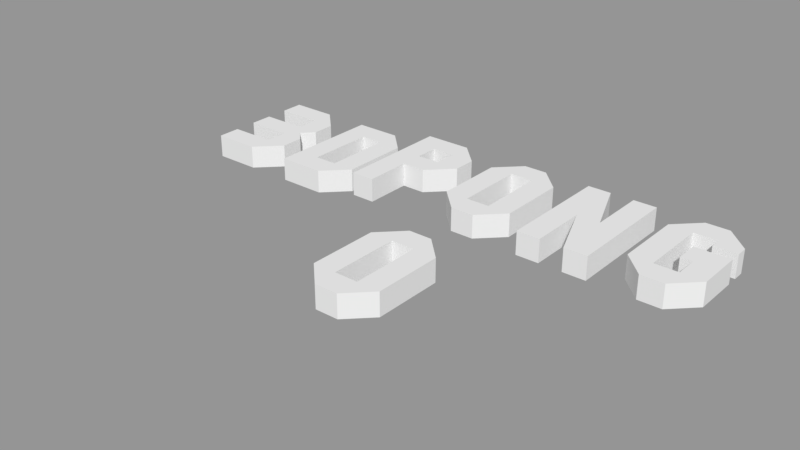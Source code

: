 # Source: 3d_pong_models.blend  (saved by Blender 2.79.0; exported with 4.5.12 LTS)
import bpy
from mathutils import Matrix  # noqa: F401  (used for matrix-valued properties, if any)

bpy.ops.wm.read_factory_settings(use_empty=True)
scene = bpy.context.scene
scene.name = 'TitleScreen'

# ---- collections
col_collection_1_003 = bpy.data.collections.new('Collection 1.003'); scene.collection.children.link(col_collection_1_003)

# ---- meshes
me_letter_o = bpy.data.meshes.new('letter_O')
me_letter_o.from_pydata([(-1.0, -5.0, 1.0), (-1.0, 5.0, 1.0), (-3.0, 3.0, 1.0), (-1.0, 3.0, 1.0), (-3.0, -3.0, 1.0), (-1.0, -3.0, 1.0), (1.0, -5.0, 1.0), (1.0, 5.0, 1.0), (1.0, 3.0, 1.0), (3.0, 3.0, 1.0), (1.0, -3.0, 1.0), (3.0, -3.0, 1.0), (-3.0, -3.0, -1.0), (-1.0, -5.0, -1.0), (-1.0, 3.0, -1.0), (-1.0, 5.0, -1.0), (-3.0, 3.0, -1.0), (-1.0, -3.0, -1.0), (1.0, -3.0, -1.0), (1.0, -5.0, -1.0), (3.0, 3.0, -1.0), (1.0, 5.0, -1.0), (1.0, 3.0, -1.0), (3.0, -3.0, -1.0)], [], [(2, 3, 1), (4, 5, 3, 2), (4, 0, 5), (8, 9, 7), (10, 11, 9, 8), (6, 11, 10), (3, 8, 7, 1), (0, 6, 10, 5), (16, 15, 14), (12, 16, 14, 17), (12, 17, 13), (22, 21, 20), (18, 22, 20, 23), (19, 18, 23), (14, 15, 21, 22), (13, 17, 18, 19), (0, 13, 19, 6), (2, 16, 12, 4), (10, 18, 17, 5), (1, 15, 16, 2), (9, 20, 21, 7), (3, 14, 22, 8), (8, 22, 18, 10), (5, 17, 14, 3), (7, 21, 15, 1), (4, 12, 13, 0), (6, 19, 23, 11), (11, 23, 20, 9)])
me_letter_o.use_remesh_preserve_volume = False
me_letter_o.use_remesh_preserve_attributes = False
me_letter_o.use_mirror_vertex_groups = False
me_letter_o.update()
me_logo_pong = bpy.data.meshes.new('logo_PONG')
me_logo_pong.from_pydata([(11.0, -5.0, 1.0), (13.0, 2.0, 1.0), (11.0, 5.0, 1.0), (9.0, 3.0, 1.0), (9.0, -3.0, 1.0), (11.0, -3.0, 1.0), (11.0, 3.0, 1.0), (13.0, -5.0, 1.0), (12.0, 1.0, 1.0), (13.0, 5.0, 1.0), (12.0, -1.0, 1.0), (13.0, 3.0, 1.0), (13.0, -3.0, 1.0), (15.0, -3.0, 1.0), (13.0, -1.0, 1.0), (15.0, 1.0, 1.0), (15.0, 3.0, 1.0), (13.0, 1.0, 1.0), (15.0, -1.0, 1.0), (15.0, 2.0, 1.0), (13.0, 3.0, -1.0), (15.0, 3.0, -1.0), (9.0, -3.0, -1.0), (11.0, -5.0, -1.0), (11.0, 3.0, -1.0), (11.0, 5.0, -1.0), (9.0, 3.0, -1.0), (11.0, -3.0, -1.0), (13.0, -3.0, -1.0), (13.0, -5.0, -1.0), (13.0, 1.0, -1.0), (12.0, 1.0, -1.0), (12.0, -1.0, -1.0), (13.0, -1.0, -1.0), (13.0, 5.0, -1.0), (13.0, 2.0, -1.0), (15.0, 2.0, -1.0), (15.0, -3.0, -1.0), (15.0, -1.0, -1.0), (15.0, 1.0, -1.0), (1.0, -5.0, 1.0), (3.0, -5.0, 1.0), (1.0, 5.0, 1.0), (3.0, 5.0, 1.0), (1.0, 0.0, 1.0), (3.0, 0.0, 1.0), (5.0, -5.0, 1.0), (7.0, -5.0, 1.0), (5.0, 5.0, 1.0), (7.0, 5.0, 1.0), (5.0, 0.0, 1.0), (7.0, 0.0, 1.0), (1.0, -5.0, -1.0), (3.0, -5.0, -1.0), (3.0, 0.0, -1.0), (3.0, 5.0, -1.0), (1.0, 5.0, -1.0), (1.0, 0.0, -1.0), (5.0, 0.0, -1.0), (5.0, -5.0, -1.0), (7.0, -5.0, -1.0), (7.0, 5.0, -1.0), (5.0, 5.0, -1.0), (7.0, 0.0, -1.0), (-5.0, -5.0, 1.0), (-5.0, 5.0, 1.0), (-7.0, 3.0, 1.0), (-5.0, 3.0, 1.0), (-7.0, -3.0, 1.0), (-5.0, -3.0, 1.0), (-3.0, -5.0, 1.0), (-3.0, 5.0, 1.0), (-3.0, 3.0, 1.0), (-1.0, 3.0, 1.0), (-3.0, -3.0, 1.0), (-1.0, -3.0, 1.0), (-7.0, -3.0, -1.0), (-5.0, -5.0, -1.0), (-5.0, 3.0, -1.0), (-5.0, 5.0, -1.0), (-7.0, 3.0, -1.0), (-5.0, -3.0, -1.0), (-3.0, -3.0, -1.0), (-3.0, -5.0, -1.0), (-1.0, 3.0, -1.0), (-3.0, 5.0, -1.0), (-3.0, 3.0, -1.0), (-1.0, -3.0, -1.0), (-15.0, -5.0, 1.0), (-13.0, -5.0, 1.0), (-15.0, 5.0, 1.0), (-13.0, 5.0, 1.0), (-15.0, 3.0, 1.0), (-13.0, 3.0, 1.0), (-15.0, 1.0, 1.0), (-13.0, 1.0, 1.0), (-15.0, -1.0, 1.0), (-13.0, -1.0, 1.0), (-11.0, 5.0, 1.0), (-11.0, 3.0, 1.0), (-9.0, 3.0, 1.0), (-11.0, 1.0, 1.0), (-9.0, 1.0, 1.0), (-11.0, -1.0, 1.0), (-15.0, -5.0, -1.0), (-13.0, -5.0, -1.0), (-15.0, 5.0, -1.0), (-13.0, 5.0, -1.0), (-15.0, 3.0, -1.0), (-13.0, 3.0, -1.0), (-15.0, 1.0, -1.0), (-13.0, 1.0, -1.0), (-15.0, -1.0, -1.0), (-13.0, -1.0, -1.0), (-11.0, 5.0, -1.0), (-11.0, 3.0, -1.0), (-9.0, 3.0, -1.0), (-11.0, 1.0, -1.0), (-9.0, 1.0, -1.0), (-11.0, -1.0, -1.0)], [], [(3, 6, 2), (4, 0, 5), (4, 5, 6, 3), (14, 18, 15, 17), (7, 13, 12), (12, 13, 18, 14), (6, 11, 9, 2), (0, 7, 12, 5), (14, 17, 8, 10), (9, 11, 16), (16, 11, 1, 19), (26, 25, 24), (22, 27, 23), (22, 26, 24, 27), (33, 30, 39, 38), (29, 28, 37), (28, 33, 38, 37), (24, 25, 34, 20), (23, 27, 28, 29), (33, 32, 31, 30), (34, 21, 20), (21, 36, 35, 20), (3, 26, 22, 4), (6, 24, 20, 11), (8, 31, 32, 10), (9, 34, 25, 2), (19, 36, 21, 16), (5, 27, 24, 6), (0, 23, 29, 7), (1, 35, 36, 19), (11, 20, 35, 1), (12, 28, 27, 5), (7, 29, 37, 13), (4, 22, 23, 0), (18, 38, 39, 15), (15, 39, 30, 17), (17, 30, 31, 8), (13, 37, 38, 18), (2, 25, 26, 3), (16, 21, 34, 9), (10, 32, 33, 14), (14, 33, 28, 12), (44, 45, 43, 42), (50, 51, 49, 48), (46, 47, 51, 50), (45, 46, 50, 43), (40, 41, 45, 44), (57, 56, 55, 54), (58, 62, 61, 63), (59, 58, 63, 60), (54, 55, 58, 59), (52, 57, 54, 53), (50, 58, 55, 43), (41, 53, 54, 45), (51, 63, 61, 49), (43, 55, 56, 42), (49, 61, 62, 48), (42, 56, 57, 44), (48, 62, 58, 50), (40, 52, 53, 41), (45, 54, 59, 46), (44, 57, 52, 40), (47, 60, 63, 51), (46, 59, 60, 47), (66, 67, 65), (68, 69, 67, 66), (68, 64, 69), (72, 73, 71), (74, 75, 73, 72), (70, 75, 74), (67, 72, 71, 65), (64, 70, 74, 69), (80, 79, 78), (76, 80, 78, 81), (76, 81, 77), (86, 85, 84), (82, 86, 84, 87), (83, 82, 87), (78, 79, 85, 86), (77, 81, 82, 83), (64, 77, 83, 70), (66, 80, 76, 68), (74, 82, 81, 69), (65, 79, 80, 66), (73, 84, 85, 71), (67, 78, 86, 72), (72, 86, 82, 74), (69, 81, 78, 67), (71, 85, 79, 65), (68, 76, 77, 64), (70, 83, 87, 75), (75, 87, 84, 73), (92, 93, 91, 90), (94, 95, 93, 92), (96, 97, 95, 94), (88, 89, 97, 96), (91, 93, 99, 98), (98, 99, 100), (100, 99, 101, 102), (102, 101, 103), (97, 103, 101, 95), (108, 106, 107, 109), (110, 108, 109, 111), (112, 110, 111, 113), (104, 112, 113, 105), (107, 114, 115, 109), (114, 116, 115), (116, 118, 117, 115), (118, 119, 117), (113, 111, 117, 119), (95, 111, 109, 93), (99, 115, 117, 101), (103, 119, 118, 102), (98, 114, 107, 91), (92, 108, 110, 94), (96, 112, 104, 88), (93, 109, 115, 99), (97, 113, 119, 103), (88, 104, 105, 89), (100, 116, 114, 98), (101, 117, 111, 95), (94, 110, 112, 96), (91, 107, 106, 90), (89, 105, 113, 97), (90, 106, 108, 92), (102, 118, 116, 100)])
me_logo_pong.use_remesh_preserve_volume = False
me_logo_pong.use_remesh_preserve_attributes = False
me_logo_pong.use_mirror_vertex_groups = False
me_logo_pong.update()
me_logo_3d = bpy.data.meshes.new('logo_3D')
me_logo_3d.from_pydata([(-3.0, -1.0, 1.0), (-3.0, 1.0, 1.0), (-1.0, -1.0, 1.0), (-1.0, 1.0, 1.0), (-3.0, 3.0, 1.0), (-1.0, 3.0, 1.0), (-3.0, 5.0, 1.0), (-3.0, -1.192e-07, -1.0), (-3.0, -3.0, 1.0), (-1.0, -3.0, 1.0), (-3.0, -5.0, 1.0), (-2.0, 5.96e-08, 1.0), (-7.0, -1.0, 1.0), (-7.0, 1.0, 1.0), (-7.0, 3.0, 1.0), (-7.0, 5.0, 1.0), (-7.0, -3.0, 1.0), (-7.0, -5.0, 1.0), (-3.0, -1.0, -1.0), (-3.0, 1.0, -1.0), (-1.0, -1.0, -1.0), (-1.0, 1.0, -1.0), (-1.0, 3.0, -1.0), (-3.0, 3.0, -1.0), (-7.0, 0.0, 1.0), (-3.0, 5.0, -1.0), (-3.0, -3.0, -1.0), (-1.0, -3.0, -1.0), (-3.0, -5.0, -1.0), (-3.0, 0.0, 1.0), (-7.0, 1.0, -1.0), (-7.0, -1.0, -1.0), (-7.0, 5.0, -1.0), (-7.0, 3.0, -1.0), (-7.0, -3.0, -1.0), (-7.0, -5.0, -1.0), (1.0, -3.0, -1.0), (3.0, -3.0, -1.0), (3.0, -5.0, -1.0), (1.0, -5.0, -1.0), (1.0, 5.0, 1.0), (3.0, 5.0, 1.0), (1.0, -5.0, 1.0), (3.0, -5.0, 1.0), (3.0, -3.0, 1.0), (1.0, -3.0, 1.0), (1.0, 3.0, 1.0), (3.0, 3.0, 1.0), (5.0, 5.0, 1.0), (5.0, 3.0, 1.0), (3.0, 5.0, -1.0), (7.0, 3.0, 1.0), (5.0, -3.0, 1.0), (7.0, -3.0, 1.0), (5.0, -5.0, 1.0), (1.0, 5.0, -1.0), (3.0, 3.0, -1.0), (1.0, 3.0, -1.0), (5.0, 5.0, -1.0), (5.0, 3.0, -1.0), (7.0, 3.0, -1.0), (5.0, -3.0, -1.0), (7.0, -3.0, -1.0), (5.0, -5.0, -1.0), (-2.0, -5.96e-08, -1.0), (-7.0, -5.96e-08, -1.0)], [], [(7, 65, 30, 19), (29, 0, 2, 11), (1, 3, 5, 4), (4, 5, 6), (23, 33, 32, 25), (2, 0, 8, 9), (9, 8, 10), (28, 35, 34, 26), (19, 30, 13, 1), (7, 64, 20, 18), (19, 23, 22, 21), (23, 25, 22), (14, 33, 23, 4), (20, 27, 26, 18), (27, 28, 26), (28, 10, 17, 35), (28, 27, 9, 10), (24, 65, 31, 12), (12, 31, 18, 0), (0, 18, 26, 8), (15, 32, 33, 14), (11, 64, 21, 3), (1, 13, 24, 29), (13, 30, 65, 24), (16, 34, 35, 17), (2, 20, 64, 11), (8, 26, 34, 16), (25, 32, 15, 6), (8, 16, 17, 10), (4, 23, 19, 1), (6, 15, 14, 4), (3, 21, 22, 5), (9, 27, 20, 2), (46, 45, 44, 47), (46, 47, 41, 40), (44, 45, 42, 43), (37, 38, 39, 36), (57, 56, 37, 36), (41, 47, 49, 48), (48, 49, 51), (51, 49, 52, 53), (53, 52, 54), (43, 54, 52, 44), (57, 55, 50, 56), (50, 58, 59, 56), (58, 60, 59), (60, 62, 61, 59), (62, 63, 61), (38, 37, 61, 63), (43, 38, 63, 54), (42, 39, 38, 43), (52, 61, 37, 44), (44, 37, 56, 47), (53, 62, 60, 51), (45, 36, 39, 42), (49, 59, 61, 52), (48, 58, 50, 41), (47, 56, 59, 49), (46, 57, 36, 45), (54, 63, 62, 53), (41, 50, 55, 40), (51, 60, 58, 48), (40, 55, 57, 46), (29, 24, 12, 0), (5, 22, 25, 6), (19, 21, 64, 7), (1, 29, 11, 3), (18, 31, 65, 7)])
me_logo_3d.use_remesh_preserve_volume = False
me_logo_3d.use_remesh_preserve_attributes = False
me_logo_3d.use_mirror_vertex_groups = False
me_logo_3d.update()

# ---- objects
ob_letter_o = bpy.data.objects.new('letter_O', me_letter_o)
ob_logo_pong = bpy.data.objects.new('logo_PONG', me_logo_pong)
ob_logo_3d = bpy.data.objects.new('logo_3D', me_logo_3d)

# ---- transforms, parenting, visibility, modifiers, constraints
ob_letter_o.location = (24.0, -15.0, 0.0)
ob_letter_o.lineart.crease_threshold = 0.0
ob_logo_pong.location = (28.0, 0.0, 0.0)
ob_logo_pong.lineart.crease_threshold = 0.0
ob_logo_3d.location = (4.0, 0.0, -1.0)
ob_logo_3d.lineart.crease_threshold = 0.0

# ---- collection membership
col_collection_1_003.objects.link(ob_letter_o)
col_collection_1_003.objects.link(ob_logo_pong)
col_collection_1_003.objects.link(ob_logo_3d)

# ---- scene / render settings (as saved in the file)
scene.frame_start = 1; scene.frame_end = 250; scene.frame_set(1)
scene.render.engine = 'BLENDER_EEVEE_NEXT'
scene.render.image_settings.exr_codec = 'NONE'
scene.render.resolution_percentage = 50
scene.render.dither_intensity = 0.0
scene.render.simplify_subdivision_render = 0
scene.render.simplify_child_particles_render = 0.0
scene.cycles.use_denoising = False
scene.cycles.samples = 128
scene.cycles.sampling_pattern = 'TABULATED_SOBOL'
scene.cycles.use_adaptive_sampling = False
scene.cycles.use_light_tree = False
scene.cycles.blur_glossy = 0.0
scene.cycles.sample_clamp_indirect = 0.0
scene.view_settings.view_transform = 'Standard'
bpy.context.view_layer.update()

# ---- added for rendering (the .blend has no active camera and no usable light): camera, sun + grey world if the file has none
cam_auto = bpy.data.cameras.new('AutoCamera')
cam_auto.lens = 50.0
cam_auto.sensor_width = 36.0
cam_auto.clip_end = 1000.0
ob_auto_camera = bpy.data.objects.new('AutoCamera', cam_auto)
scene.collection.objects.link(ob_auto_camera)
ob_auto_camera.location = (68.5192, -65.723, 38.3153)
ob_auto_camera.rotation_euler = (1.09748, -7.21219e-08, 0.694738)
scene.camera = ob_auto_camera
light_auto_sun = bpy.data.lights.new('AutoSun', 'SUN')
light_auto_sun.energy = 3.0
light_auto_sun.angle = 0.0523599
ob_auto_sun = bpy.data.objects.new('AutoSun', light_auto_sun)
scene.collection.objects.link(ob_auto_sun)
ob_auto_sun.rotation_euler = (0.872665, 0.174533, 0.523599)
if scene.world is None:
    world_auto = bpy.data.worlds.new('AutoWorld')
    world_auto.color = (0.3, 0.3, 0.3)
    scene.world = world_auto
bpy.context.view_layer.update()

